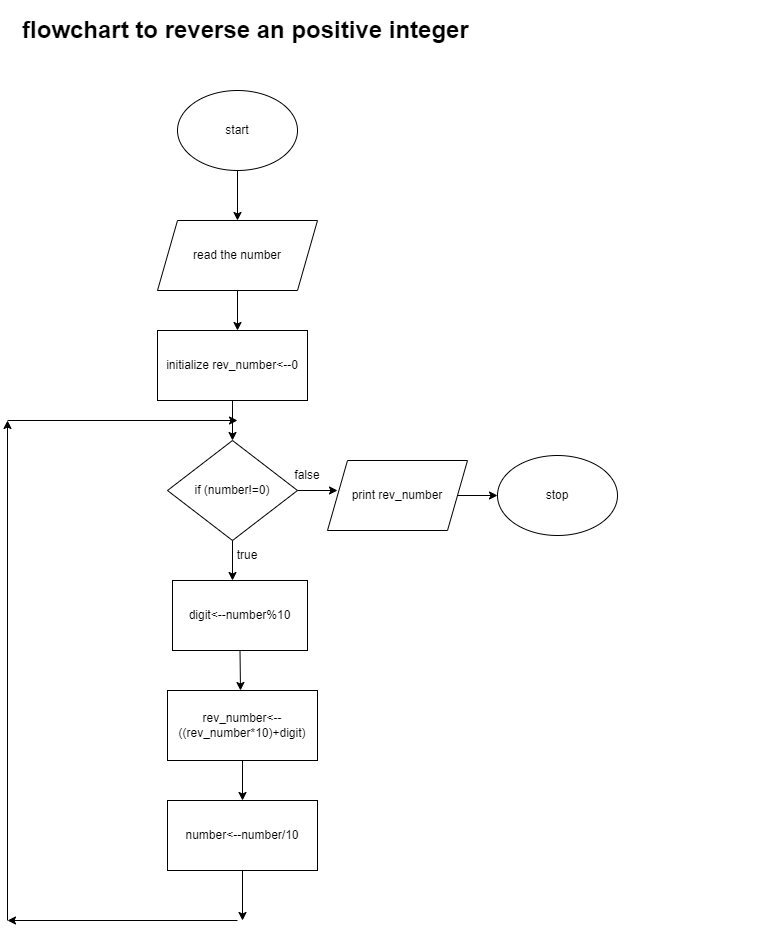

The diagram above was exported from draw.io. Its source (the exported page's mxGraphModel, read from the mxfile embedded in the PNG):
<mxGraphModel dx="604" dy="495" grid="1" gridSize="10" guides="1" tooltips="1" connect="1" arrows="1" fold="1" page="1" pageScale="1" pageWidth="827" pageHeight="1169" math="0" shadow="0">
  <root>
    <mxCell id="0" />
    <mxCell id="1" parent="0" />
    <mxCell id="erEw3CRI3mKX1WoBNPrH-1" value="start" style="ellipse;whiteSpace=wrap;html=1;" vertex="1" parent="1">
      <mxGeometry x="210" y="200" width="120" height="80" as="geometry" />
    </mxCell>
    <mxCell id="erEw3CRI3mKX1WoBNPrH-2" value="" style="endArrow=classic;html=1;rounded=0;exitX=0.5;exitY=1;exitDx=0;exitDy=0;" edge="1" parent="1" source="erEw3CRI3mKX1WoBNPrH-1">
      <mxGeometry width="50" height="50" relative="1" as="geometry">
        <mxPoint x="280" y="350" as="sourcePoint" />
        <mxPoint x="270" y="330" as="targetPoint" />
      </mxGeometry>
    </mxCell>
    <mxCell id="erEw3CRI3mKX1WoBNPrH-3" value="read the number" style="shape=parallelogram;perimeter=parallelogramPerimeter;whiteSpace=wrap;html=1;fixedSize=1;" vertex="1" parent="1">
      <mxGeometry x="190" y="330" width="160" height="70" as="geometry" />
    </mxCell>
    <mxCell id="erEw3CRI3mKX1WoBNPrH-4" value="" style="endArrow=classic;html=1;rounded=0;exitX=0.5;exitY=1;exitDx=0;exitDy=0;" edge="1" parent="1" source="erEw3CRI3mKX1WoBNPrH-3">
      <mxGeometry width="50" height="50" relative="1" as="geometry">
        <mxPoint x="280" y="350" as="sourcePoint" />
        <mxPoint x="270" y="440" as="targetPoint" />
      </mxGeometry>
    </mxCell>
    <mxCell id="erEw3CRI3mKX1WoBNPrH-5" value="initialize rev_number&amp;lt;--0" style="rounded=0;whiteSpace=wrap;html=1;" vertex="1" parent="1">
      <mxGeometry x="190" y="440" width="150" height="70" as="geometry" />
    </mxCell>
    <mxCell id="erEw3CRI3mKX1WoBNPrH-6" value="" style="endArrow=classic;html=1;rounded=0;exitX=0.5;exitY=1;exitDx=0;exitDy=0;" edge="1" parent="1" source="erEw3CRI3mKX1WoBNPrH-5">
      <mxGeometry width="50" height="50" relative="1" as="geometry">
        <mxPoint x="280" y="530" as="sourcePoint" />
        <mxPoint x="265" y="550" as="targetPoint" />
      </mxGeometry>
    </mxCell>
    <mxCell id="erEw3CRI3mKX1WoBNPrH-7" value="if (number!=0)" style="rhombus;whiteSpace=wrap;html=1;" vertex="1" parent="1">
      <mxGeometry x="200" y="550" width="130" height="100" as="geometry" />
    </mxCell>
    <mxCell id="erEw3CRI3mKX1WoBNPrH-8" value="" style="endArrow=classic;html=1;rounded=0;exitX=0.5;exitY=1;exitDx=0;exitDy=0;" edge="1" parent="1" source="erEw3CRI3mKX1WoBNPrH-7">
      <mxGeometry width="50" height="50" relative="1" as="geometry">
        <mxPoint x="280" y="670" as="sourcePoint" />
        <mxPoint x="265" y="690" as="targetPoint" />
      </mxGeometry>
    </mxCell>
    <mxCell id="erEw3CRI3mKX1WoBNPrH-9" value="" style="endArrow=classic;html=1;rounded=0;exitX=1;exitY=0.5;exitDx=0;exitDy=0;" edge="1" parent="1" source="erEw3CRI3mKX1WoBNPrH-7">
      <mxGeometry width="50" height="50" relative="1" as="geometry">
        <mxPoint x="280" y="670" as="sourcePoint" />
        <mxPoint x="370" y="600" as="targetPoint" />
      </mxGeometry>
    </mxCell>
    <mxCell id="erEw3CRI3mKX1WoBNPrH-10" value="true" style="text;html=1;strokeColor=none;fillColor=none;align=center;verticalAlign=middle;whiteSpace=wrap;rounded=0;" vertex="1" parent="1">
      <mxGeometry x="250" y="650" width="60" height="30" as="geometry" />
    </mxCell>
    <mxCell id="erEw3CRI3mKX1WoBNPrH-11" value="false" style="text;html=1;strokeColor=none;fillColor=none;align=center;verticalAlign=middle;whiteSpace=wrap;rounded=0;" vertex="1" parent="1">
      <mxGeometry x="310" y="570" width="60" height="30" as="geometry" />
    </mxCell>
    <mxCell id="erEw3CRI3mKX1WoBNPrH-12" value="digit&amp;lt;--number%10" style="rounded=0;whiteSpace=wrap;html=1;" vertex="1" parent="1">
      <mxGeometry x="205" y="690" width="135" height="70" as="geometry" />
    </mxCell>
    <mxCell id="erEw3CRI3mKX1WoBNPrH-13" value="" style="endArrow=classic;html=1;rounded=0;exitX=0.5;exitY=1;exitDx=0;exitDy=0;" edge="1" parent="1" source="erEw3CRI3mKX1WoBNPrH-12">
      <mxGeometry width="50" height="50" relative="1" as="geometry">
        <mxPoint x="280" y="820" as="sourcePoint" />
        <mxPoint x="273" y="800" as="targetPoint" />
      </mxGeometry>
    </mxCell>
    <mxCell id="erEw3CRI3mKX1WoBNPrH-14" value="rev_number&amp;lt;--((rev_number*10)+digit)" style="rounded=0;whiteSpace=wrap;html=1;" vertex="1" parent="1">
      <mxGeometry x="200" y="800" width="150" height="70" as="geometry" />
    </mxCell>
    <mxCell id="erEw3CRI3mKX1WoBNPrH-15" value="" style="endArrow=classic;html=1;rounded=0;exitX=0.5;exitY=1;exitDx=0;exitDy=0;" edge="1" parent="1" source="erEw3CRI3mKX1WoBNPrH-14" target="erEw3CRI3mKX1WoBNPrH-16">
      <mxGeometry width="50" height="50" relative="1" as="geometry">
        <mxPoint x="280" y="820" as="sourcePoint" />
        <mxPoint x="275" y="910" as="targetPoint" />
      </mxGeometry>
    </mxCell>
    <mxCell id="erEw3CRI3mKX1WoBNPrH-16" value="number&amp;lt;--number/10" style="rounded=0;whiteSpace=wrap;html=1;" vertex="1" parent="1">
      <mxGeometry x="200" y="910" width="150" height="70" as="geometry" />
    </mxCell>
    <mxCell id="erEw3CRI3mKX1WoBNPrH-17" value="" style="endArrow=classic;html=1;rounded=0;exitX=0.5;exitY=1;exitDx=0;exitDy=0;" edge="1" parent="1" source="erEw3CRI3mKX1WoBNPrH-16">
      <mxGeometry width="50" height="50" relative="1" as="geometry">
        <mxPoint x="270" y="940" as="sourcePoint" />
        <mxPoint x="275" y="1030" as="targetPoint" />
      </mxGeometry>
    </mxCell>
    <mxCell id="erEw3CRI3mKX1WoBNPrH-18" value="" style="endArrow=classic;html=1;rounded=0;" edge="1" parent="1">
      <mxGeometry width="50" height="50" relative="1" as="geometry">
        <mxPoint x="270" y="1030" as="sourcePoint" />
        <mxPoint x="40" y="1030" as="targetPoint" />
      </mxGeometry>
    </mxCell>
    <mxCell id="erEw3CRI3mKX1WoBNPrH-19" value="" style="endArrow=classic;html=1;rounded=0;" edge="1" parent="1">
      <mxGeometry width="50" height="50" relative="1" as="geometry">
        <mxPoint x="40" y="1030" as="sourcePoint" />
        <mxPoint x="40" y="530" as="targetPoint" />
      </mxGeometry>
    </mxCell>
    <mxCell id="erEw3CRI3mKX1WoBNPrH-20" value="" style="endArrow=classic;html=1;rounded=0;" edge="1" parent="1">
      <mxGeometry width="50" height="50" relative="1" as="geometry">
        <mxPoint x="40" y="530" as="sourcePoint" />
        <mxPoint x="270" y="530" as="targetPoint" />
      </mxGeometry>
    </mxCell>
    <mxCell id="erEw3CRI3mKX1WoBNPrH-21" value="print rev_number" style="shape=parallelogram;perimeter=parallelogramPerimeter;whiteSpace=wrap;html=1;fixedSize=1;" vertex="1" parent="1">
      <mxGeometry x="360" y="570" width="140" height="70" as="geometry" />
    </mxCell>
    <mxCell id="erEw3CRI3mKX1WoBNPrH-22" value="" style="endArrow=classic;html=1;rounded=0;exitX=1;exitY=0.5;exitDx=0;exitDy=0;" edge="1" parent="1" source="erEw3CRI3mKX1WoBNPrH-21" target="erEw3CRI3mKX1WoBNPrH-24">
      <mxGeometry width="50" height="50" relative="1" as="geometry">
        <mxPoint x="270" y="790" as="sourcePoint" />
        <mxPoint x="550" y="605" as="targetPoint" />
      </mxGeometry>
    </mxCell>
    <mxCell id="erEw3CRI3mKX1WoBNPrH-24" value="stop" style="ellipse;whiteSpace=wrap;html=1;" vertex="1" parent="1">
      <mxGeometry x="530" y="565" width="120" height="80" as="geometry" />
    </mxCell>
    <mxCell id="erEw3CRI3mKX1WoBNPrH-26" value="&lt;h1&gt;flowchart to reverse an positive integer&lt;/h1&gt;" style="text;html=1;strokeColor=none;fillColor=none;spacing=5;spacingTop=-20;whiteSpace=wrap;overflow=hidden;rounded=0;" vertex="1" parent="1">
      <mxGeometry x="50" y="120" width="760" height="70" as="geometry" />
    </mxCell>
  </root>
</mxGraphModel>